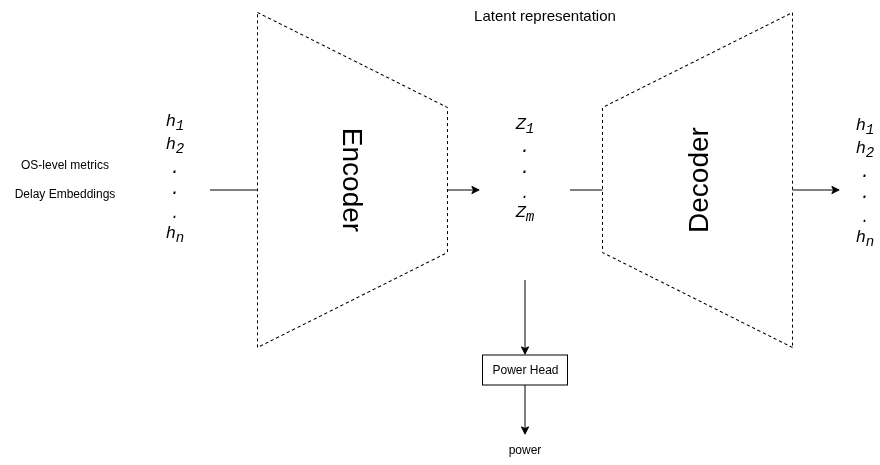

The diagram above was exported from draw.io. Its source (the exported page's mxGraphModel, read from the mxfile embedded in the PNG):
<mxGraphModel dx="1630" dy="1111" grid="1" gridSize="10" guides="1" tooltips="1" connect="1" arrows="1" fold="1" page="1" pageScale="1" pageWidth="2339" pageHeight="3300" math="0" shadow="0">
  <root>
    <mxCell id="0" />
    <mxCell id="1" parent="0" />
    <mxCell id="xQd9rLxw0qoWcMhiul_b-1" value="" style="endArrow=classic;html=1;rounded=0;" edge="1" parent="1">
      <mxGeometry width="50" height="50" relative="1" as="geometry">
        <mxPoint x="1450" y="1020" as="sourcePoint" />
        <mxPoint x="1720" y="1020" as="targetPoint" />
      </mxGeometry>
    </mxCell>
    <mxCell id="xQd9rLxw0qoWcMhiul_b-2" value="&lt;span style=&quot;font-size: 28px;&quot;&gt;Decoder&lt;/span&gt;" style="shape=trapezoid;perimeter=trapezoidPerimeter;whiteSpace=wrap;html=1;fixedSize=1;rotation=-90;size=95;dashed=1;" vertex="1" parent="1">
      <mxGeometry x="1410" y="915" width="335" height="190" as="geometry" />
    </mxCell>
    <mxCell id="xQd9rLxw0qoWcMhiul_b-3" value="&lt;font style=&quot;font-size: 17px;&quot; face=&quot;Courier New&quot;&gt;&lt;i style=&quot;&quot;&gt;Z&lt;sub style=&quot;&quot;&gt;1&lt;/sub&gt;&lt;/i&gt;&lt;/font&gt;&lt;div&gt;&lt;sub&gt;&lt;font style=&quot;font-size: 17px;&quot; face=&quot;Courier New&quot;&gt;&lt;i&gt;.&lt;/i&gt;&lt;/font&gt;&lt;/sub&gt;&lt;/div&gt;&lt;div&gt;&lt;sub&gt;&lt;font style=&quot;font-size: 17px;&quot; face=&quot;Courier New&quot;&gt;&lt;i&gt;.&lt;/i&gt;&lt;/font&gt;&lt;/sub&gt;&lt;/div&gt;&lt;div&gt;&lt;font style=&quot;font-size: 17px;&quot; face=&quot;Courier New&quot;&gt;&lt;i style=&quot;&quot;&gt;&lt;sub style=&quot;&quot;&gt;.&lt;br&gt;&lt;/sub&gt;Z&lt;sub&gt;m&lt;/sub&gt;&lt;/i&gt;&lt;/font&gt;&lt;sub&gt;&lt;/sub&gt;&lt;/div&gt;" style="rounded=0;whiteSpace=wrap;html=1;strokeColor=none;" vertex="1" parent="1">
      <mxGeometry x="1390" y="890" width="30" height="220" as="geometry" />
    </mxCell>
    <mxCell id="xQd9rLxw0qoWcMhiul_b-4" value="&lt;font style=&quot;font-size: 15px;&quot;&gt;Latent representation&lt;/font&gt;" style="text;whiteSpace=wrap;html=1;align=center;" vertex="1" parent="1">
      <mxGeometry x="1350" y="830" width="150" height="40" as="geometry" />
    </mxCell>
    <mxCell id="xQd9rLxw0qoWcMhiul_b-5" value="&lt;font style=&quot;font-size: 17px;&quot; face=&quot;Courier New&quot;&gt;&lt;i style=&quot;&quot;&gt;h&lt;sub style=&quot;&quot;&gt;1&lt;br&gt;&lt;/sub&gt;&lt;/i&gt;&lt;/font&gt;&lt;i style=&quot;font-family: &amp;quot;Courier New&amp;quot;; font-size: 17px;&quot;&gt;h&lt;sub&gt;2&lt;/sub&gt;&lt;/i&gt;&lt;font style=&quot;font-size: 17px;&quot; face=&quot;Courier New&quot;&gt;&lt;i style=&quot;&quot;&gt;&lt;sub style=&quot;&quot;&gt;&lt;br&gt;&lt;/sub&gt;&lt;/i&gt;&lt;/font&gt;&lt;div&gt;&lt;sub&gt;&lt;font style=&quot;font-size: 17px;&quot; face=&quot;Courier New&quot;&gt;&lt;i&gt;.&lt;/i&gt;&lt;/font&gt;&lt;/sub&gt;&lt;/div&gt;&lt;div&gt;&lt;sub&gt;&lt;font style=&quot;font-size: 17px;&quot; face=&quot;Courier New&quot;&gt;&lt;i&gt;.&lt;/i&gt;&lt;/font&gt;&lt;/sub&gt;&lt;/div&gt;&lt;div&gt;&lt;font style=&quot;font-size: 17px;&quot; face=&quot;Courier New&quot;&gt;&lt;i style=&quot;&quot;&gt;&lt;sub style=&quot;&quot;&gt;.&lt;br&gt;&lt;/sub&gt;h&lt;sub&gt;n&lt;/sub&gt;&lt;/i&gt;&lt;/font&gt;&lt;sub&gt;&lt;/sub&gt;&lt;/div&gt;" style="rounded=0;whiteSpace=wrap;html=1;strokeColor=none;" vertex="1" parent="1">
      <mxGeometry x="1040" y="899" width="30" height="220" as="geometry" />
    </mxCell>
    <mxCell id="xQd9rLxw0qoWcMhiul_b-6" value="OS-level metrics&lt;div&gt;&lt;br&gt;&lt;/div&gt;&lt;div&gt;Delay Embeddings&lt;/div&gt;" style="text;html=1;whiteSpace=wrap;strokeColor=none;fillColor=none;align=center;verticalAlign=middle;rounded=0;" vertex="1" parent="1">
      <mxGeometry x="880" y="966.5" width="130" height="85" as="geometry" />
    </mxCell>
    <mxCell id="xQd9rLxw0qoWcMhiul_b-7" value="" style="endArrow=classic;html=1;rounded=0;" edge="1" parent="1">
      <mxGeometry width="50" height="50" relative="1" as="geometry">
        <mxPoint x="1090" y="1020" as="sourcePoint" />
        <mxPoint x="1360" y="1020" as="targetPoint" />
      </mxGeometry>
    </mxCell>
    <mxCell id="xQd9rLxw0qoWcMhiul_b-8" value="&lt;font style=&quot;font-size: 17px;&quot; face=&quot;Courier New&quot;&gt;&lt;i style=&quot;&quot;&gt;h&lt;sub style=&quot;&quot;&gt;1&lt;br&gt;&lt;/sub&gt;&lt;/i&gt;&lt;/font&gt;&lt;i style=&quot;font-family: &amp;quot;Courier New&amp;quot;; font-size: 17px;&quot;&gt;h&lt;sub&gt;2&lt;/sub&gt;&lt;/i&gt;&lt;font style=&quot;font-size: 17px;&quot; face=&quot;Courier New&quot;&gt;&lt;i style=&quot;&quot;&gt;&lt;sub style=&quot;&quot;&gt;&lt;br&gt;&lt;/sub&gt;&lt;/i&gt;&lt;/font&gt;&lt;div&gt;&lt;sub&gt;&lt;font style=&quot;font-size: 17px;&quot; face=&quot;Courier New&quot;&gt;&lt;i&gt;.&lt;/i&gt;&lt;/font&gt;&lt;/sub&gt;&lt;/div&gt;&lt;div&gt;&lt;sub&gt;&lt;font style=&quot;font-size: 17px;&quot; face=&quot;Courier New&quot;&gt;&lt;i&gt;.&lt;/i&gt;&lt;/font&gt;&lt;/sub&gt;&lt;/div&gt;&lt;div&gt;&lt;font style=&quot;font-size: 17px;&quot; face=&quot;Courier New&quot;&gt;&lt;i style=&quot;&quot;&gt;&lt;sub style=&quot;&quot;&gt;.&lt;br&gt;&lt;/sub&gt;h&lt;sub&gt;n&lt;/sub&gt;&lt;/i&gt;&lt;/font&gt;&lt;sub&gt;&lt;/sub&gt;&lt;/div&gt;" style="rounded=0;whiteSpace=wrap;html=1;strokeColor=none;" vertex="1" parent="1">
      <mxGeometry x="1730" y="903" width="30" height="220" as="geometry" />
    </mxCell>
    <mxCell id="xQd9rLxw0qoWcMhiul_b-9" value="&lt;font style=&quot;font-size: 28px;&quot;&gt;Encoder&lt;/font&gt;" style="shape=trapezoid;perimeter=trapezoidPerimeter;whiteSpace=wrap;html=1;fixedSize=1;rotation=90;size=95;dashed=1;" vertex="1" parent="1">
      <mxGeometry x="1065" y="915" width="335" height="190" as="geometry" />
    </mxCell>
    <mxCell id="xQd9rLxw0qoWcMhiul_b-10" value="" style="endArrow=classic;html=1;rounded=0;exitX=0.5;exitY=1;exitDx=0;exitDy=0;entryX=0.5;entryY=0;entryDx=0;entryDy=0;" edge="1" parent="1" source="xQd9rLxw0qoWcMhiul_b-3" target="xQd9rLxw0qoWcMhiul_b-12">
      <mxGeometry width="50" height="50" relative="1" as="geometry">
        <mxPoint x="1540" y="1250" as="sourcePoint" />
        <mxPoint x="1405" y="1170" as="targetPoint" />
      </mxGeometry>
    </mxCell>
    <mxCell id="xQd9rLxw0qoWcMhiul_b-11" value="" style="edgeStyle=orthogonalEdgeStyle;rounded=0;orthogonalLoop=1;jettySize=auto;html=1;" edge="1" parent="1" source="xQd9rLxw0qoWcMhiul_b-12" target="xQd9rLxw0qoWcMhiul_b-13">
      <mxGeometry relative="1" as="geometry" />
    </mxCell>
    <mxCell id="xQd9rLxw0qoWcMhiul_b-12" value="Power Head" style="rounded=0;whiteSpace=wrap;html=1;" vertex="1" parent="1">
      <mxGeometry x="1362.5" y="1185" width="85" height="30" as="geometry" />
    </mxCell>
    <mxCell id="xQd9rLxw0qoWcMhiul_b-13" value="power" style="text;html=1;whiteSpace=wrap;strokeColor=none;fillColor=none;align=center;verticalAlign=middle;rounded=0;" vertex="1" parent="1">
      <mxGeometry x="1375" y="1265" width="60" height="30" as="geometry" />
    </mxCell>
  </root>
</mxGraphModel>